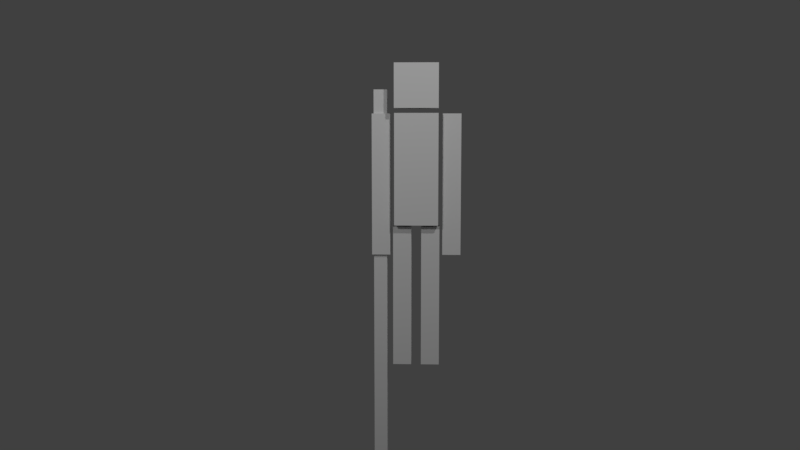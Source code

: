 # Source: TheMonkeyKing_v1.0.blend  (saved by Blender 2.78.0; exported with 4.5.12 LTS)
import bpy
from mathutils import Matrix  # noqa: F401  (used for matrix-valued properties, if any)

bpy.ops.wm.read_factory_settings(use_empty=True)
scene = bpy.context.scene
scene.name = 'Scene'

# ---- collections
col_collection_1 = bpy.data.collections.new('Collection 1'); scene.collection.children.link(col_collection_1)
col_collection_2 = bpy.data.collections.new('Collection 2'); scene.collection.children.link(col_collection_2)
col_collection_2.hide_render = True
col_collection_2.hide_viewport = True
col_collection_20 = bpy.data.collections.new('Collection 20'); scene.collection.children.link(col_collection_20)
col_collection_20.hide_render = True
col_collection_20.hide_viewport = True

# ---- materials (node trees are filled in below, after node groups)
mat_material = bpy.data.materials.new('Material')
mat_material.alpha_threshold = 0.0
mat_material.use_transparent_shadow = False
mat_material.roughness = 0.5

# ---- material node trees

# ---- world
world_world = bpy.data.worlds.new('World'); scene.world = world_world
world_world.color = (0.05088, 0.05088, 0.05088)
world_world.use_sun_shadow = False
world_world.sun_shadow_jitter_overblur = 0.0
world_world.cycles.sampling_method = 'MANUAL'

# ---- cameras
cam_camera_001 = bpy.data.cameras.new('Camera.001')
cam_camera_001.clip_end = 100.0
cam_camera_001.lens = 35.0
cam_camera_001.sensor_width = 32.0
cam_camera_001.sensor_height = 18.0
cam_camera_001.display_size = 2.0
cam_camera_001.dof.focus_distance = 0.0
cam_camera_001.dof.aperture_fstop = 128.0
cam_camera_001.dof.aperture_blades = 6

# ---- lights
light_lamp_001 = bpy.data.lights.new('Lamp.001', 'POINT')
light_lamp_001.transmission_factor = 0.0
light_lamp_001.cutoff_distance = 30.0
light_lamp_001.energy = 100.0
light_lamp_001.shadow_buffer_clip_start = 1.001
light_lamp_001.shadow_soft_size = 0.1
light_lamp_001.shadow_maximum_resolution = 0.006
light_lamp_001.use_absolute_resolution = True
light_lamp = bpy.data.lights.new('Lamp', 'POINT')
light_lamp.transmission_factor = 0.0
light_lamp.cutoff_distance = 30.0
light_lamp.energy = 100.0
light_lamp.shadow_buffer_clip_start = 1.001
light_lamp.shadow_soft_size = 0.1
light_lamp.shadow_maximum_resolution = 0.006
light_lamp.use_absolute_resolution = True

# ---- meshes
me_cube_001 = bpy.data.meshes.new('Cube.001')
me_cube_001.from_pydata([(-0.0323, -0.05975, 0.003624), (-0.0323, -0.05975, 0.9236), (-0.0323, 0.05975, 0.003624), (-0.0323, 0.05975, 0.9236), (-0.1518, -0.05975, 0.003624), (-0.1518, -0.05975, 0.9236), (-0.1518, 0.05975, 0.003624), (-0.1518, 0.05975, 0.9236), (-0.0323, -0.05975, 0.4636), (-0.0323, 0.05975, 0.4636), (-0.1518, 0.05975, 0.4636), (-0.1518, -0.05975, 0.4636), (0.0323, -0.05975, 0.003624), (0.0323, -0.05975, 0.9236), (0.0323, 0.05975, 0.003624), (0.0323, 0.05975, 0.9236), (0.1518, -0.05975, 0.003624), (0.1518, -0.05975, 0.9236), (0.1518, 0.05975, 0.003624), (0.1518, 0.05975, 0.9236), (0.0323, -0.05975, 0.4636), (0.0323, 0.05975, 0.4636), (0.1518, 0.05975, 0.4636), (0.1518, -0.05975, 0.4636), (0.1704, -0.05975, 0.7408), (0.1704, -0.05975, 1.661), (0.1704, 0.05975, 0.7408), (0.1704, 0.05975, 1.661), (0.2899, -0.05975, 0.7408), (0.2899, -0.05975, 1.661), (0.2899, 0.05975, 0.7408), (0.2899, 0.05975, 1.661), (0.1704, -0.05975, 1.201), (0.1704, 0.05975, 1.201), (0.2899, 0.05975, 1.201), (0.2899, -0.05975, 1.201), (-0.1704, -0.05975, 0.7408), (-0.1704, -0.05975, 1.661), (-0.1704, 0.05975, 0.7408), (-0.1704, 0.05975, 1.661), (-0.2899, -0.05975, 0.7408), (-0.2899, -0.05975, 1.661), (-0.2899, 0.05975, 0.7408), (-0.2899, 0.05975, 1.661), (-0.1704, -0.05975, 1.201), (-0.1704, 0.05975, 1.201), (-0.2899, 0.05975, 1.201), (-0.2899, -0.05975, 1.201), (-0.1427, -0.1427, 1.695), (-0.1427, -0.1427, 1.98), (-0.1427, 0.1427, 1.695), (-0.1427, 0.1427, 1.98), (0.1427, -0.1427, 1.695), (0.1427, -0.1427, 1.98), (0.1427, 0.1427, 1.695), (0.1427, 0.1427, 1.98), (-0.1427, -0.108, 0.9388), (-0.1427, -0.108, 1.664), (-0.1427, 0.108, 0.9388), (-0.1427, 0.108, 1.664), (0.1427, -0.108, 0.9388), (0.1427, -0.108, 1.664), (0.1427, 0.108, 0.9388), (0.1427, 0.108, 1.664), (-0.1427, -0.108, 1.301), (-0.1427, 0.108, 1.301), (0.1427, 0.108, 1.301), (0.1427, -0.108, 1.301), (-0.0323, 0.0, 0.003624), (-0.0323, -0.05975, 0.5065), (-0.0323, 0.0, 0.9236), (-0.0323, 0.05975, 0.4138), (-0.09206, 0.05975, 0.003624), (-0.09206, 0.05975, 0.9236), (-0.1518, 0.05975, 0.4138), (-0.1518, 0.0, 0.003624), (-0.1518, 0.0, 0.9236), (-0.1518, -0.05975, 0.4138), (-0.09206, -0.05975, 0.003624), (-0.09206, -0.05975, 0.9236), (-0.0323, -0.05975, 0.4138), (-0.0323, 0.05975, 0.5065), (-0.1518, 0.05975, 0.5065), (-0.1518, -0.05975, 0.5065), (-0.09206, -0.05975, 0.4636), (-0.1518, 0.0, 0.4636), (-0.09206, 0.05975, 0.4636), (-0.0323, 0.0, 0.4636), (0.0323, 0.0, 0.003624), (0.0323, -0.05975, 0.5065), (0.0323, 0.0, 0.9236), (0.0323, 0.05975, 0.4138), (0.09206, 0.05975, 0.003624), (0.09206, 0.05975, 0.9236), (0.1518, 0.05975, 0.4138), (0.1518, 0.0, 0.003624), (0.1518, 0.0, 0.9236), (0.1518, -0.05975, 0.4138), (0.09206, -0.05975, 0.003624), (0.09206, -0.05975, 0.9236), (0.0323, -0.05975, 0.4138), (0.0323, 0.05975, 0.5065), (0.1518, 0.05975, 0.5065), (0.1518, -0.05975, 0.5065), (0.09206, -0.05975, 0.4636), (0.1518, 0.0, 0.4636), (0.09206, 0.05975, 0.4636), (0.0323, 0.0, 0.4636), (0.1704, -9.686e-08, 0.7408), (0.1704, -0.05975, 1.239), (0.1704, -9.686e-08, 1.661), (0.1704, 0.05975, 1.139), (0.2301, 0.05975, 0.7408), (0.2301, 0.05975, 1.661), (0.2899, 0.05975, 1.139), (0.2899, -9.686e-08, 0.7408), (0.2899, -9.686e-08, 1.661), (0.2899, -0.05975, 1.139), (0.2301, -0.05975, 0.7408), (0.2301, -0.05975, 1.661), (0.1704, -0.05975, 1.139), (0.1704, 0.05975, 1.239), (0.2899, 0.05975, 1.239), (0.2899, -0.05975, 1.239), (0.2301, -0.05975, 1.201), (0.2899, -9.686e-08, 1.201), (0.2301, 0.05975, 1.201), (0.1704, -9.686e-08, 1.201), (-0.1704, -9.686e-08, 0.7408), (-0.1704, -0.05975, 1.239), (-0.1704, -9.686e-08, 1.661), (-0.1704, 0.05975, 1.139), (-0.2301, 0.05975, 0.7408), (-0.2301, 0.05975, 1.661), (-0.2899, 0.05975, 1.139), (-0.2899, -9.686e-08, 0.7408), (-0.2899, -9.686e-08, 1.661), (-0.2899, -0.05975, 1.139), (-0.2301, -0.05975, 0.7408), (-0.2301, -0.05975, 1.661), (-0.1704, -0.05975, 1.139), (-0.1704, 0.05975, 1.239), (-0.2899, 0.05975, 1.239), (-0.2899, -0.05975, 1.239), (-0.2301, -0.05975, 1.201), (-0.2899, -9.686e-08, 1.201), (-0.2301, 0.05975, 1.201), (-0.1704, -9.686e-08, 1.201), (-0.1427, 0.0, 1.695), (-0.1427, -0.1427, 1.838), (-0.1427, 0.0, 1.98), (-0.1427, 0.1427, 1.838), (0.0, 0.1427, 1.695), (0.0, 0.1427, 1.98), (0.1427, 0.1427, 1.838), (0.1427, 0.0, 1.695), (0.1427, 0.0, 1.98), (0.1427, -0.1427, 1.838), (0.0, -0.1427, 1.695), (0.0, -0.1427, 1.98), (-0.1427, 0.0, 0.9388), (-0.1427, 0.0, 1.664), (0.0, 0.108, 0.9388), (0.0, 0.108, 1.664), (0.1427, 0.0, 0.9388), (0.1427, 0.0, 1.664), (0.0, -0.108, 0.9388), (0.0, -0.108, 1.664), (0.0, -0.108, 1.301), (0.1427, 0.0, 1.301), (0.0, 0.108, 1.301), (-0.1427, 0.0, 1.301), (0.0, 0.0, 1.664), (0.0, 0.0, 0.9388), (0.0, 0.0, 1.98), (0.0, 0.0, 1.695), (0.0, -0.1427, 1.838), (0.1427, 0.0, 1.838), (0.0, 0.1427, 1.838), (-0.1427, 0.0, 1.838), (-0.1704, -9.686e-08, 1.139), (-0.2301, 0.05975, 1.139), (-0.2899, -9.686e-08, 1.139), (-0.2301, -0.05975, 1.139), (-0.2301, -9.686e-08, 1.661), (-0.2301, -9.686e-08, 0.7408), (-0.2301, -0.05975, 1.239), (-0.2899, -9.686e-08, 1.239), (-0.2301, 0.05975, 1.239), (-0.1704, -9.686e-08, 1.239), (0.1704, -9.686e-08, 1.139), (0.2301, 0.05975, 1.139), (0.2899, -9.686e-08, 1.139), (0.2301, -0.05975, 1.139), (0.2301, -9.686e-08, 1.661), (0.2301, -9.686e-08, 0.7408), (0.2301, -0.05975, 1.239), (0.2899, -9.686e-08, 1.239), (0.2301, 0.05975, 1.239), (0.1704, -9.686e-08, 1.239), (0.0323, 0.0, 0.4138), (0.09206, 0.05975, 0.4138), (0.1518, 0.0, 0.4138), (0.09206, -0.05975, 0.4138), (0.09206, 0.0, 0.9236), (0.09206, 0.0, 0.003624), (0.09206, -0.05975, 0.5065), (0.1518, 0.0, 0.5065), (0.09206, 0.05975, 0.5065), (0.0323, 0.0, 0.5065), (-0.0323, 0.0, 0.4138), (-0.09206, 0.05975, 0.4138), (-0.1518, 0.0, 0.4138), (-0.09206, -0.05975, 0.4138), (-0.09206, 0.0, 0.9236), (-0.09206, 0.0, 0.003624), (-0.09206, -0.05975, 0.5065), (-0.1518, 0.0, 0.5065), (-0.09206, 0.05975, 0.5065), (-0.0323, 0.0, 0.5065)], [], [(219, 81, 3, 70), (218, 82, 7, 73), (217, 83, 5, 76), (216, 69, 1, 79), (215, 78, 4, 75), (214, 79, 1, 70), (213, 80, 8, 84), (212, 77, 11, 85), (211, 74, 10, 86), (210, 71, 9, 87), (209, 90, 15, 101), (208, 93, 19, 102), (207, 96, 17, 103), (206, 99, 13, 89), (205, 95, 16, 98), (204, 90, 13, 99), (203, 104, 20, 100), (202, 105, 23, 97), (201, 106, 22, 94), (200, 107, 21, 91), (199, 110, 27, 121), (198, 113, 31, 122), (197, 116, 29, 123), (196, 119, 25, 109), (195, 115, 28, 118), (194, 110, 25, 119), (193, 124, 32, 120), (192, 125, 35, 117), (191, 126, 34, 114), (190, 127, 33, 111), (189, 141, 39, 130), (188, 142, 43, 133), (187, 143, 41, 136), (186, 129, 37, 139), (185, 138, 40, 135), (184, 139, 37, 130), (183, 140, 44, 144), (182, 137, 47, 145), (181, 134, 46, 146), (180, 131, 45, 147), (179, 150, 51, 151), (178, 153, 55, 154), (177, 156, 53, 157), (176, 159, 49, 149), (175, 155, 52, 158), (174, 150, 49, 159), (57, 161, 171, 64), (65, 59, 163, 170), (66, 63, 165, 169), (67, 61, 167, 168), (173, 164, 60, 166), (172, 161, 57, 167), (60, 67, 168, 166), (62, 66, 169, 164), (58, 65, 170, 162), (64, 171, 160, 56), (162, 170, 66, 62), (164, 169, 67, 60), (166, 168, 64, 56), (165, 172, 167, 61), (63, 163, 172, 165), (163, 59, 161, 172), (160, 173, 166, 56), (58, 162, 173, 160), (162, 62, 164, 173), (169, 165, 61, 67), (170, 163, 63, 66), (171, 161, 59, 65), (160, 171, 65, 58), (156, 174, 159, 53), (55, 153, 174, 156), (153, 51, 150, 174), (148, 175, 158, 48), (50, 152, 175, 148), (152, 54, 155, 175), (158, 176, 149, 48), (52, 157, 176, 158), (157, 53, 159, 176), (155, 177, 157, 52), (54, 154, 177, 155), (154, 55, 156, 177), (152, 178, 154, 54), (50, 151, 178, 152), (151, 51, 153, 178), (148, 179, 151, 50), (48, 149, 179, 148), (149, 49, 150, 179), (140, 180, 147, 44), (36, 128, 180, 140), (128, 38, 131, 180), (131, 181, 146, 45), (38, 132, 181, 131), (132, 42, 134, 181), (134, 182, 145, 46), (42, 135, 182, 134), (135, 40, 137, 182), (137, 183, 144, 47), (40, 138, 183, 137), (138, 36, 140, 183), (133, 184, 130, 39), (43, 136, 184, 133), (136, 41, 139, 184), (132, 185, 135, 42), (38, 128, 185, 132), (128, 36, 138, 185), (143, 186, 139, 41), (47, 144, 186, 143), (144, 44, 129, 186), (142, 187, 136, 43), (46, 145, 187, 142), (145, 47, 143, 187), (141, 188, 133, 39), (45, 146, 188, 141), (146, 46, 142, 188), (129, 189, 130, 37), (44, 147, 189, 129), (147, 45, 141, 189), (108, 190, 111, 26), (24, 120, 190, 108), (120, 32, 127, 190), (112, 191, 114, 30), (26, 111, 191, 112), (111, 33, 126, 191), (115, 192, 117, 28), (30, 114, 192, 115), (114, 34, 125, 192), (118, 193, 120, 24), (28, 117, 193, 118), (117, 35, 124, 193), (116, 194, 119, 29), (31, 113, 194, 116), (113, 27, 110, 194), (108, 195, 118, 24), (26, 112, 195, 108), (112, 30, 115, 195), (124, 196, 109, 32), (35, 123, 196, 124), (123, 29, 119, 196), (125, 197, 123, 35), (34, 122, 197, 125), (122, 31, 116, 197), (126, 198, 122, 34), (33, 121, 198, 126), (121, 27, 113, 198), (127, 199, 121, 33), (32, 109, 199, 127), (109, 25, 110, 199), (88, 200, 91, 14), (12, 100, 200, 88), (100, 20, 107, 200), (92, 201, 94, 18), (14, 91, 201, 92), (91, 21, 106, 201), (95, 202, 97, 16), (18, 94, 202, 95), (94, 22, 105, 202), (98, 203, 100, 12), (16, 97, 203, 98), (97, 23, 104, 203), (96, 204, 99, 17), (19, 93, 204, 96), (93, 15, 90, 204), (88, 205, 98, 12), (14, 92, 205, 88), (92, 18, 95, 205), (104, 206, 89, 20), (23, 103, 206, 104), (103, 17, 99, 206), (105, 207, 103, 23), (22, 102, 207, 105), (102, 19, 96, 207), (106, 208, 102, 22), (21, 101, 208, 106), (101, 15, 93, 208), (107, 209, 101, 21), (20, 89, 209, 107), (89, 13, 90, 209), (80, 210, 87, 8), (0, 68, 210, 80), (68, 2, 71, 210), (71, 211, 86, 9), (2, 72, 211, 71), (72, 6, 74, 211), (74, 212, 85, 10), (6, 75, 212, 74), (75, 4, 77, 212), (77, 213, 84, 11), (4, 78, 213, 77), (78, 0, 80, 213), (73, 214, 70, 3), (7, 76, 214, 73), (76, 5, 79, 214), (72, 215, 75, 6), (2, 68, 215, 72), (68, 0, 78, 215), (83, 216, 79, 5), (11, 84, 216, 83), (84, 8, 69, 216), (82, 217, 76, 7), (10, 85, 217, 82), (85, 11, 83, 217), (81, 218, 73, 3), (9, 86, 218, 81), (86, 10, 82, 218), (69, 219, 70, 1), (8, 87, 219, 69), (87, 9, 81, 219), (168, 167, 57, 64)])
_uv = me_cube_001.uv_layers.new(name='UVMap')
_uv.uv.foreach_set('vector', [0.7058, 0.2215, 0.9754, 0.2215, 0.9754, 0.491, 0.7058, 0.491, 0.7058, 0.2215, 0.9754, 0.2215, 0.9754, 0.491, 0.7058, 0.491, 0.7058, 0.2215, 0.9754, 0.2215, 0.9754, 0.491, 0.7058, 0.491, 0.7058, 0.2215, 0.9754, 0.2215, 0.9754, 0.491, 0.7058, 0.491, 0.7058, 0.2215, 0.9754, 0.2215, 0.9754, 0.491, 0.7058, 0.491, 0.7058, 0.2215, 0.9754, 0.2215, 0.9754, 0.491, 0.7058, 0.491, 0.7058, 0.2215, 0.9754, 0.2215, 0.9754, 0.491, 0.7058, 0.491, 0.7058, 0.2215, 0.9754, 0.2215, 0.9754, 0.491, 0.7058, 0.491, 0.7058, 0.2215, 0.9754, 0.2215, 0.9754, 0.491, 0.7058, 0.491, 0.7058, 0.2215, 0.9754, 0.2215, 0.9754, 0.491, 0.7058, 0.491, 0.7058, 0.2215, 0.9754, 0.2215, 0.9754, 0.491, 0.7058, 0.491, 0.7058, 0.2215, 0.9754, 0.2215, 0.9754, 0.491, 0.7058, 0.491, 0.7058, 0.2215, 0.9754, 0.2215, 0.9754, 0.491, 0.7058, 0.491, 0.7058, 0.2215, 0.9754, 0.2215, 0.9754, 0.491, 0.7058, 0.491, 0.7058, 0.2215, 0.9754, 0.2215, 0.9754, 0.491, 0.7058, 0.491, 0.7058, 0.2215, 0.9754, 0.2215, 0.9754, 0.491, 0.7058, 0.491, 0.7058, 0.2215, 0.9754, 0.2215, 0.9754, 0.491, 0.7058, 0.491, 0.7058, 0.2215, 0.9754, 0.2215, 0.9754, 0.491, 0.7058, 0.491, 0.7058, 0.2215, 0.9754, 0.2215, 0.9754, 0.491, 0.7058, 0.491, 0.7058, 0.2215, 0.9754, 0.2215, 0.9754, 0.491, 0.7058, 0.491, 0.7058, 0.2215, 0.9754, 0.2215, 0.9754, 0.491, 0.7058, 0.491, 0.7058, 0.2215, 0.9754, 0.2215, 0.9754, 0.491, 0.7058, 0.491, 0.7058, 0.2215, 0.9754, 0.2215, 0.9754, 0.491, 0.7058, 0.491, 0.7058, 0.2215, 0.9754, 0.2215, 0.9754, 0.491, 0.7058, 0.491, 0.7058, 0.2215, 0.9754, 0.2215, 0.9754, 0.491, 0.7058, 0.491, 0.7058, 0.2215, 0.9754, 0.2215, 0.9754, 0.491, 0.7058, 0.491, 0.7058, 0.2215, 0.9754, 0.2215, 0.9754, 0.491, 0.7058, 0.491, 0.7058, 0.2215, 0.9754, 0.2215, 0.9754, 0.491, 0.7058, 0.491, 0.7058, 0.2215, 0.9754, 0.2215, 0.9754, 0.491, 0.7058, 0.491, 0.7058, 0.2215, 0.9754, 0.2215, 0.9754, 0.491, 0.7058, 0.491, 0.7058, 0.2215, 0.9754, 0.2215, 0.9754, 0.491, 0.7058, 0.491, 0.7058, 0.2215, 0.9754, 0.2215, 0.9754, 0.491, 0.7058, 0.491, 0.7058, 0.2215, 0.9754, 0.2215, 0.9754, 0.491, 0.7058, 0.491, 0.7058, 0.2215, 0.9754, 0.2215, 0.9754, 0.491, 0.7058, 0.491, 0.7058, 0.2215, 0.9754, 0.2215, 0.9754, 0.491, 0.7058, 0.491, 0.7058, 0.2215, 0.9754, 0.2215, 0.9754, 0.491, 0.7058, 0.491, 0.7058, 0.2215, 0.9754, 0.2215, 0.9754, 0.491, 0.7058, 0.491, 0.7058, 0.2215, 0.9754, 0.2215, 0.9754, 0.491, 0.7058, 0.491, 0.7058, 0.2215, 0.9754, 0.2215, 0.9754, 0.491, 0.7058, 0.491, 0.7058, 0.2215, 0.9754, 0.2215, 0.9754, 0.491, 0.7058, 0.491, 0.1501, 0.4498, 0.1, 0.5497, 8.367e-05, 0.4997, 0.05014, 0.3997, 0.5502, 0.1501, 0.6003, 0.05014, 0.7002, 0.1002, 0.6502, 0.2002, 0.5499, 0.65, 0.4998, 0.75, 0.3999, 0.6999, 0.4499, 0.5999, 0.35, 0.5499, 0.2999, 0.6498, 0.2, 0.5998, 0.25, 0.4998, 0.4501, 0.35, 0.5501, 0.4001, 0.5, 0.5, 0.4001, 0.4499, 0.4498, 0.8499, 0.3997, 0.9499, 0.2998, 0.8998, 0.3498, 0.7998, 0.7058, 0.2215, 0.9754, 0.2215, 0.9754, 0.491, 0.7058, 0.491, 0.7058, 0.2215, 0.9754, 0.2215, 0.9754, 0.491, 0.7058, 0.491, 0.7058, 0.2215, 0.9754, 0.2215, 0.9754, 0.491, 0.7058, 0.491, 0.7058, 0.2215, 0.9754, 0.2215, 0.9754, 0.491, 0.7058, 0.491, 0.7058, 0.2215, 0.9754, 0.2215, 0.9754, 0.491, 0.7058, 0.491, 0.7058, 0.2215, 0.9754, 0.2215, 0.9754, 0.491, 0.7058, 0.491, 0.7058, 0.2215, 0.9754, 0.2215, 0.9754, 0.491, 0.7058, 0.491, 0.7058, 0.2215, 0.9754, 0.2215, 0.9754, 0.491, 0.7058, 0.491, 0.7058, 0.2215, 0.9754, 0.2215, 0.9754, 0.491, 0.7058, 0.491, 0.7058, 0.2215, 0.9754, 0.2215, 0.9754, 0.491, 0.7058, 0.491, 0.7058, 0.2215, 0.9754, 0.2215, 0.9754, 0.491, 0.7058, 0.491, 0.7058, 0.2215, 0.9754, 0.2215, 0.9754, 0.491, 0.7058, 0.491, 0.7058, 0.2215, 0.9754, 0.2215, 0.9754, 0.491, 0.7058, 0.491, 0.7058, 0.2215, 0.9754, 0.2215, 0.9754, 0.491, 0.7058, 0.491, 0.7058, 0.2215, 0.9754, 0.2215, 0.9754, 0.491, 0.7058, 0.491, 0.7058, 0.2215, 0.9754, 0.2215, 0.9754, 0.491, 0.7058, 0.491, 0.7058, 0.2215, 0.9754, 0.2215, 0.9754, 0.491, 0.7058, 0.491, 0.7058, 0.2215, 0.9754, 0.2215, 0.9754, 0.491, 0.7058, 0.491, 0.7058, 0.2215, 0.9754, 0.2215, 0.9754, 0.491, 0.7058, 0.491, 0.7058, 0.2215, 0.9754, 0.2215, 0.9754, 0.491, 0.7058, 0.491, 0.7058, 0.2215, 0.9754, 0.2215, 0.9754, 0.491, 0.7058, 0.491, 0.7058, 0.2215, 0.9754, 0.2215, 0.9754, 0.491, 0.7058, 0.491, 0.7058, 0.2215, 0.9754, 0.2215, 0.9754, 0.491, 0.7058, 0.491, 0.4998, 0.75, 0.4498, 0.8499, 0.3498, 0.7998, 0.3999, 0.6999, 0.5998, 0.8, 0.5497, 0.9, 0.4498, 0.8499, 0.4998, 0.75, 0.5497, 0.9, 0.4997, 0.9999, 0.3997, 0.9499, 0.4498, 0.8499, 0.3502, 0.2999, 0.4501, 0.35, 0.4001, 0.4499, 0.3001, 0.3999, 0.4002, 0.2, 0.5002, 0.25, 0.4501, 0.35, 0.3502, 0.2999, 0.5002, 0.25, 0.6001, 0.3001, 0.5501, 0.4001, 0.4501, 0.35, 0.4001, 0.4499, 0.35, 0.5499, 0.25, 0.4998, 0.3001, 0.3999, 0.5, 0.5, 0.4499, 0.5999, 0.35, 0.5499, 0.4001, 0.4499, 0.4499, 0.5999, 0.3999, 0.6999, 0.2999, 0.6498, 0.35, 0.5499, 0.5999, 0.5501, 0.5499, 0.65, 0.4499, 0.5999, 0.5, 0.5, 0.6999, 0.6001, 0.6498, 0.7001, 0.5499, 0.65, 0.5999, 0.5501, 0.6498, 0.7001, 0.5998, 0.8, 0.4998, 0.75, 0.5499, 0.65, 0.5002, 0.25, 0.5502, 0.1501, 0.6502, 0.2002, 0.6001, 0.3001, 0.4002, 0.2, 0.4503, 0.1, 0.5502, 0.1501, 0.5002, 0.25, 0.4503, 0.1, 0.5003, 8.367e-05, 0.6003, 0.05014, 0.5502, 0.1501, 0.2002, 0.3498, 0.1501, 0.4498, 0.05014, 0.3997, 0.1002, 0.2998, 0.3001, 0.3999, 0.25, 0.4998, 0.1501, 0.4498, 0.2002, 0.3498, 0.25, 0.4998, 0.2, 0.5998, 0.1, 0.5497, 0.1501, 0.4498, 0.7058, 0.2215, 0.9754, 0.2215, 0.9754, 0.491, 0.7058, 0.491, 0.7058, 0.2215, 0.9754, 0.2215, 0.9754, 0.491, 0.7058, 0.491, 0.7058, 0.2215, 0.9754, 0.2215, 0.9754, 0.491, 0.7058, 0.491, 0.7058, 0.2215, 0.9754, 0.2215, 0.9754, 0.491, 0.7058, 0.491, 0.7058, 0.2215, 0.9754, 0.2215, 0.9754, 0.491, 0.7058, 0.491, 0.7058, 0.2215, 0.9754, 0.2215, 0.9754, 0.491, 0.7058, 0.491, 0.7058, 0.2215, 0.9754, 0.2215, 0.9754, 0.491, 0.7058, 0.491, 0.7058, 0.2215, 0.9754, 0.2215, 0.9754, 0.491, 0.7058, 0.491, 0.7058, 0.2215, 0.9754, 0.2215, 0.9754, 0.491, 0.7058, 0.491, 0.7058, 0.2215, 0.9754, 0.2215, 0.9754, 0.491, 0.7058, 0.491, 0.7058, 0.2215, 0.9754, 0.2215, 0.9754, 0.491, 0.7058, 0.491, 0.7058, 0.2215, 0.9754, 0.2215, 0.9754, 0.491, 0.7058, 0.491, 0.7058, 0.2215, 0.9754, 0.2215, 0.9754, 0.491, 0.7058, 0.491, 0.7058, 0.2215, 0.9754, 0.2215, 0.9754, 0.491, 0.7058, 0.491, 0.7058, 0.2215, 0.9754, 0.2215, 0.9754, 0.491, 0.7058, 0.491, 0.7058, 0.2215, 0.9754, 0.2215, 0.9754, 0.491, 0.7058, 0.491, 0.7058, 0.2215, 0.9754, 0.2215, 0.9754, 0.491, 0.7058, 0.491, 0.7058, 0.2215, 0.9754, 0.2215, 0.9754, 0.491, 0.7058, 0.491, 0.7058, 0.2215, 0.9754, 0.2215, 0.9754, 0.491, 0.7058, 0.491, 0.7058, 0.2215, 0.9754, 0.2215, 0.9754, 0.491, 0.7058, 0.491, 0.7058, 0.2215, 0.9754, 0.2215, 0.9754, 0.491, 0.7058, 0.491, 0.7058, 0.2215, 0.9754, 0.2215, 0.9754, 0.491, 0.7058, 0.491, 0.7058, 0.2215, 0.9754, 0.2215, 0.9754, 0.491, 0.7058, 0.491, 0.7058, 0.2215, 0.9754, 0.2215, 0.9754, 0.491, 0.7058, 0.491, 0.7058, 0.2215, 0.9754, 0.2215, 0.9754, 0.491, 0.7058, 0.491, 0.7058, 0.2215, 0.9754, 0.2215, 0.9754, 0.491, 0.7058, 0.491, 0.7058, 0.2215, 0.9754, 0.2215, 0.9754, 0.491, 0.7058, 0.491, 0.7058, 0.2215, 0.9754, 0.2215, 0.9754, 0.491, 0.7058, 0.491, 0.7058, 0.2215, 0.9754, 0.2215, 0.9754, 0.491, 0.7058, 0.491, 0.7058, 0.2215, 0.9754, 0.2215, 0.9754, 0.491, 0.7058, 0.491, 0.7058, 0.2215, 0.9754, 0.2215, 0.9754, 0.491, 0.7058, 0.491, 0.7058, 0.2215, 0.9754, 0.2215, 0.9754, 0.491, 0.7058, 0.491, 0.7058, 0.2215, 0.9754, 0.2215, 0.9754, 0.491, 0.7058, 0.491, 0.7058, 0.2215, 0.9754, 0.2215, 0.9754, 0.491, 0.7058, 0.491, 0.7058, 0.2215, 0.9754, 0.2215, 0.9754, 0.491, 0.7058, 0.491, 0.7058, 0.2215, 0.9754, 0.2215, 0.9754, 0.491, 0.7058, 0.491, 0.7058, 0.2215, 0.9754, 0.2215, 0.9754, 0.491, 0.7058, 0.491, 0.7058, 0.2215, 0.9754, 0.2215, 0.9754, 0.491, 0.7058, 0.491, 0.7058, 0.2215, 0.9754, 0.2215, 0.9754, 0.491, 0.7058, 0.491, 0.7058, 0.2215, 0.9754, 0.2215, 0.9754, 0.491, 0.7058, 0.491, 0.7058, 0.2215, 0.9754, 0.2215, 0.9754, 0.491, 0.7058, 0.491, 0.7058, 0.2215, 0.9754, 0.2215, 0.9754, 0.491, 0.7058, 0.491, 0.7058, 0.2215, 0.9754, 0.2215, 0.9754, 0.491, 0.7058, 0.491, 0.7058, 0.2215, 0.9754, 0.2215, 0.9754, 0.491, 0.7058, 0.491, 0.7058, 0.2215, 0.9754, 0.2215, 0.9754, 0.491, 0.7058, 0.491, 0.7058, 0.2215, 0.9754, 0.2215, 0.9754, 0.491, 0.7058, 0.491, 0.7058, 0.2215, 0.9754, 0.2215, 0.9754, 0.491, 0.7058, 0.491, 0.7058, 0.2215, 0.9754, 0.2215, 0.9754, 0.491, 0.7058, 0.491, 0.7058, 0.2215, 0.9754, 0.2215, 0.9754, 0.491, 0.7058, 0.491, 0.7058, 0.2215, 0.9754, 0.2215, 0.9754, 0.491, 0.7058, 0.491, 0.7058, 0.2215, 0.9754, 0.2215, 0.9754, 0.491, 0.7058, 0.491, 0.7058, 0.2215, 0.9754, 0.2215, 0.9754, 0.491, 0.7058, 0.491, 0.7058, 0.2215, 0.9754, 0.2215, 0.9754, 0.491, 0.7058, 0.491, 0.7058, 0.2215, 0.9754, 0.2215, 0.9754, 0.491, 0.7058, 0.491, 0.7058, 0.2215, 0.9754, 0.2215, 0.9754, 0.491, 0.7058, 0.491, 0.7058, 0.2215, 0.9754, 0.2215, 0.9754, 0.491, 0.7058, 0.491, 0.7058, 0.2215, 0.9754, 0.2215, 0.9754, 0.491, 0.7058, 0.491, 0.7058, 0.2215, 0.9754, 0.2215, 0.9754, 0.491, 0.7058, 0.491, 0.7058, 0.2215, 0.9754, 0.2215, 0.9754, 0.491, 0.7058, 0.491, 0.7058, 0.2215, 0.9754, 0.2215, 0.9754, 0.491, 0.7058, 0.491, 0.7058, 0.2215, 0.9754, 0.2215, 0.9754, 0.491, 0.7058, 0.491, 0.7058, 0.2215, 0.9754, 0.2215, 0.9754, 0.491, 0.7058, 0.491, 0.7058, 0.2215, 0.9754, 0.2215, 0.9754, 0.491, 0.7058, 0.491, 0.7058, 0.2215, 0.9754, 0.2215, 0.9754, 0.491, 0.7058, 0.491, 0.7058, 0.2215, 0.9754, 0.2215, 0.9754, 0.491, 0.7058, 0.491, 0.7058, 0.2215, 0.9754, 0.2215, 0.9754, 0.491, 0.7058, 0.491, 0.7058, 0.2215, 0.9754, 0.2215, 0.9754, 0.491, 0.7058, 0.491, 0.7058, 0.2215, 0.9754, 0.2215, 0.9754, 0.491, 0.7058, 0.491, 0.7058, 0.2215, 0.9754, 0.2215, 0.9754, 0.491, 0.7058, 0.491, 0.7058, 0.2215, 0.9754, 0.2215, 0.9754, 0.491, 0.7058, 0.491, 0.7058, 0.2215, 0.9754, 0.2215, 0.9754, 0.491, 0.7058, 0.491, 0.7058, 0.2215, 0.9754, 0.2215, 0.9754, 0.491, 0.7058, 0.491, 0.7058, 0.2215, 0.9754, 0.2215, 0.9754, 0.491, 0.7058, 0.491, 0.7058, 0.2215, 0.9754, 0.2215, 0.9754, 0.491, 0.7058, 0.491, 0.7058, 0.2215, 0.9754, 0.2215, 0.9754, 0.491, 0.7058, 0.491, 0.7058, 0.2215, 0.9754, 0.2215, 0.9754, 0.491, 0.7058, 0.491, 0.7058, 0.2215, 0.9754, 0.2215, 0.9754, 0.491, 0.7058, 0.491, 0.7058, 0.2215, 0.9754, 0.2215, 0.9754, 0.491, 0.7058, 0.491, 0.7058, 0.2215, 0.9754, 0.2215, 0.9754, 0.491, 0.7058, 0.491, 0.7058, 0.2215, 0.9754, 0.2215, 0.9754, 0.491, 0.7058, 0.491, 0.7058, 0.2215, 0.9754, 0.2215, 0.9754, 0.491, 0.7058, 0.491, 0.7058, 0.2215, 0.9754, 0.2215, 0.9754, 0.491, 0.7058, 0.491, 0.7058, 0.2215, 0.9754, 0.2215, 0.9754, 0.491, 0.7058, 0.491, 0.7058, 0.2215, 0.9754, 0.2215, 0.9754, 0.491, 0.7058, 0.491, 0.7058, 0.2215, 0.9754, 0.2215, 0.9754, 0.491, 0.7058, 0.491, 0.7058, 0.2215, 0.9754, 0.2215, 0.9754, 0.491, 0.7058, 0.491, 0.7058, 0.2215, 0.9754, 0.2215, 0.9754, 0.491, 0.7058, 0.491, 0.7058, 0.2215, 0.9754, 0.2215, 0.9754, 0.491, 0.7058, 0.491, 0.7058, 0.2215, 0.9754, 0.2215, 0.9754, 0.491, 0.7058, 0.491, 0.7058, 0.2215, 0.9754, 0.2215, 0.9754, 0.491, 0.7058, 0.491, 0.7058, 0.2215, 0.9754, 0.2215, 0.9754, 0.491, 0.7058, 0.491, 0.7058, 0.2215, 0.9754, 0.2215, 0.9754, 0.491, 0.7058, 0.491, 0.7058, 0.2215, 0.9754, 0.2215, 0.9754, 0.491, 0.7058, 0.491, 0.7058, 0.2215, 0.9754, 0.2215, 0.9754, 0.491, 0.7058, 0.491, 0.7058, 0.2215, 0.9754, 0.2215, 0.9754, 0.491, 0.7058, 0.491, 0.7058, 0.2215, 0.9754, 0.2215, 0.9754, 0.491, 0.7058, 0.491, 0.7058, 0.2215, 0.9754, 0.2215, 0.9754, 0.491, 0.7058, 0.491, 0.7058, 0.2215, 0.9754, 0.2215, 0.9754, 0.491, 0.7058, 0.491, 0.7058, 0.2215, 0.9754, 0.2215, 0.9754, 0.491, 0.7058, 0.491, 0.7058, 0.2215, 0.9754, 0.2215, 0.9754, 0.491, 0.7058, 0.491, 0.7058, 0.2215, 0.9754, 0.2215, 0.9754, 0.491, 0.7058, 0.491, 0.7058, 0.2215, 0.9754, 0.2215, 0.9754, 0.491, 0.7058, 0.491, 0.7058, 0.2215, 0.9754, 0.2215, 0.9754, 0.491, 0.7058, 0.491, 0.7058, 0.2215, 0.9754, 0.2215, 0.9754, 0.491, 0.7058, 0.491, 0.7058, 0.2215, 0.9754, 0.2215, 0.9754, 0.491, 0.7058, 0.491, 0.7058, 0.2215, 0.9754, 0.2215, 0.9754, 0.491, 0.7058, 0.491, 0.7058, 0.2215, 0.9754, 0.2215, 0.9754, 0.491, 0.7058, 0.491, 0.7058, 0.2215, 0.9754, 0.2215, 0.9754, 0.491, 0.7058, 0.491, 0.7058, 0.2215, 0.9754, 0.2215, 0.9754, 0.491, 0.7058, 0.491, 0.7058, 0.2215, 0.9754, 0.2215, 0.9754, 0.491, 0.7058, 0.491, 0.7058, 0.2215, 0.9754, 0.2215, 0.9754, 0.491, 0.7058, 0.491, 0.7058, 0.2215, 0.9754, 0.2215, 0.9754, 0.491, 0.7058, 0.491, 0.7058, 0.2215, 0.9754, 0.2215, 0.9754, 0.491, 0.7058, 0.491, 0.7058, 0.2215, 0.9754, 0.2215, 0.9754, 0.491, 0.7058, 0.491, 0.7058, 0.2215, 0.9754, 0.2215, 0.9754, 0.491, 0.7058, 0.491, 0.7058, 0.2215, 0.9754, 0.2215, 0.9754, 0.491, 0.7058, 0.491, 0.7058, 0.2215, 0.9754, 0.2215, 0.9754, 0.491, 0.7058, 0.491, 0.7058, 0.2215, 0.9754, 0.2215, 0.9754, 0.491, 0.7058, 0.491, 0.7058, 0.2215, 0.9754, 0.2215, 0.9754, 0.491, 0.7058, 0.491, 0.7058, 0.2215, 0.9754, 0.2215, 0.9754, 0.491, 0.7058, 0.491, 0.7058, 0.2215, 0.9754, 0.2215, 0.9754, 0.491, 0.7058, 0.491])
me_cube_001.materials.append(mat_material)
me_cube_001.use_remesh_preserve_volume = False
me_cube_001.use_remesh_preserve_attributes = False
me_cube_001.use_mirror_vertex_groups = False
me_cube_001.update()
me_cube = bpy.data.meshes.new('Cube')
me_cube.from_pydata([(-0.04312, -0.04312, -0.5284), (-0.04312, -0.04312, 2.092), (-0.04312, 0.04312, -0.5284), (-0.04312, 0.04312, 2.092), (0.04312, -0.04312, -0.5284), (0.04312, -0.04312, 2.092), (0.04312, 0.04312, -0.5284), (0.04312, 0.04312, 2.092)], [], [(0, 1, 3, 2), (2, 3, 7, 6), (6, 7, 5, 4), (4, 5, 1, 0), (2, 6, 4, 0), (7, 3, 1, 5)])
me_cube.use_remesh_preserve_volume = False
me_cube.use_remesh_preserve_attributes = False
me_cube.use_mirror_vertex_groups = False
me_cube.update()
me_sphere = bpy.data.meshes.new('Sphere')
me_sphere.from_pydata([(-1.128e-08, 0.02879, 0.0695), (-1.931e-08, 1.251e-07, 0.07522), (0.02035, 0.02035, 0.0695), (0.03761, 0.03761, 0.05319), (0.04914, 0.04914, 0.02879), (0.05319, 0.05319, -5.124e-09), (0.04914, 0.04914, -0.02879), (0.03761, 0.03761, -0.05319), (0.02035, 0.02035, -0.0695), (0.02879, 1.329e-07, 0.0695), (0.05319, 1.341e-07, 0.05319), (0.0695, 1.341e-07, 0.02879), (0.07522, 1.318e-07, -5.124e-09), (0.0695, 1.341e-07, -0.02879), (0.05319, 1.341e-07, -0.05319), (0.02879, 1.329e-07, -0.0695), (0.02035, -0.02035, 0.0695), (0.03761, -0.03761, 0.05319), (0.04914, -0.04914, 0.02879), (0.05319, -0.05319, -5.124e-09), (0.04914, -0.04914, -0.02879), (0.03761, -0.03761, -0.05319), (0.02035, -0.02035, -0.0695), (-1.034e-08, -0.02879, 0.0695), (-1.034e-08, -0.05319, 0.05319), (-8.099e-09, -0.0695, 0.02879), (-1.034e-08, -0.07522, -5.124e-09), (-8.099e-09, -0.0695, -0.02879), (-1.034e-08, -0.05319, -0.05319), (-1.034e-08, -0.02879, -0.0695), (-0.02035, -0.02035, 0.0695), (-0.03761, -0.03761, 0.05319), (-0.04914, -0.04914, 0.02879), (-0.05319, -0.05319, -5.124e-09), (-0.04914, -0.04914, -0.02879), (-0.03761, -0.03761, -0.05319), (-0.02035, -0.02035, -0.0695), (-1.128e-08, 1.331e-07, -0.07522), (-0.02879, 1.341e-07, 0.0695), (-0.05319, 1.341e-07, 0.05319), (-0.0695, 1.296e-07, 0.02879), (-0.07522, 1.341e-07, -5.124e-09), (-0.0695, 1.296e-07, -0.02879), (-0.05319, 1.341e-07, -0.05319), (-0.02879, 1.341e-07, -0.0695), (-0.02035, 0.02035, 0.0695), (-0.03761, 0.03761, 0.05319), (-0.04914, 0.04914, 0.02879), (-0.05319, 0.05319, -5.124e-09), (-0.04914, 0.04914, -0.02879), (-0.03761, 0.03761, -0.05319), (-0.02035, 0.02035, -0.0695), (-1.258e-08, 0.05319, 0.05319), (-1.482e-08, 0.0695, 0.02879), (-1.034e-08, 0.07522, -5.124e-09), (-1.482e-08, 0.0695, -0.02879), (-1.258e-08, 0.05319, -0.05319), (-1.146e-08, 0.02879, -0.0695)], [], [(57, 56, 7, 8), (55, 54, 5, 6), (53, 52, 3, 4), (0, 1, 2), (37, 57, 8), (56, 55, 6, 7), (54, 53, 4, 5), (52, 0, 2, 3), (37, 8, 15), (7, 6, 13, 14), (5, 4, 11, 12), (3, 2, 9, 10), (8, 7, 14, 15), (6, 5, 12, 13), (4, 3, 10, 11), (2, 1, 9), (12, 11, 18, 19), (10, 9, 16, 17), (15, 14, 21, 22), (13, 12, 19, 20), (11, 10, 17, 18), (9, 1, 16), (37, 15, 22), (14, 13, 20, 21), (22, 21, 28, 29), (20, 19, 26, 27), (18, 17, 24, 25), (16, 1, 23), (37, 22, 29), (21, 20, 27, 28), (19, 18, 25, 26), (17, 16, 23, 24), (25, 24, 31, 32), (23, 1, 30), (37, 29, 36), (28, 27, 34, 35), (26, 25, 32, 33), (24, 23, 30, 31), (29, 28, 35, 36), (27, 26, 33, 34), (37, 36, 44), (35, 34, 42, 43), (33, 32, 40, 41), (31, 30, 38, 39), (36, 35, 43, 44), (34, 33, 41, 42), (32, 31, 39, 40), (30, 1, 38), (39, 38, 45, 46), (44, 43, 50, 51), (42, 41, 48, 49), (40, 39, 46, 47), (38, 1, 45), (37, 44, 51), (43, 42, 49, 50), (41, 40, 47, 48), (51, 50, 56, 57), (49, 48, 54, 55), (47, 46, 52, 53), (45, 1, 0), (37, 51, 57), (50, 49, 55, 56), (48, 47, 53, 54), (46, 45, 0, 52)])
me_sphere.use_remesh_preserve_volume = False
me_sphere.use_remesh_preserve_attributes = False
me_sphere.use_mirror_vertex_groups = False
me_sphere.update()
me_circle = bpy.data.meshes.new('Circle')
me_circle.from_pydata([(-1.187e-07, 1.671, -1.187e-07), (-1.187e-07, -1.0, -4.446e-07), (-1.341e-07, -0.9808, -0.1951), (-1.49e-07, -0.9239, -0.3827), (-1.192e-07, -0.8315, -0.5556), (-1.788e-07, -0.7071, -0.7071), (-1.788e-07, -0.5556, -0.8315), (-1.788e-07, -0.3827, -0.9239), (-1.788e-07, -0.1951, -0.9808), (-1.192e-07, 9.656e-07, -1.0), (-1.788e-07, 0.1951, -0.9808), (-1.788e-07, 0.3827, -0.9239), (-1.788e-07, 0.5556, -0.8315), (-1.788e-07, 0.7071, -0.7071), (-1.192e-07, 0.8315, -0.5556), (-1.49e-07, 0.9239, -0.3827), (-1.341e-07, 1.367, -0.2059), (-1.341e-07, 1.367, -0.3633), (-1.442e-07, 1.0, -0.2059)], [(0, 17), (16, 17), (2, 1), (3, 2), (4, 3), (5, 4), (6, 5), (7, 6), (8, 7), (9, 8), (10, 9), (11, 10), (12, 11), (13, 12), (14, 13), (15, 14), (18, 15), (16, 18)], [])
me_circle.use_remesh_preserve_volume = False
me_circle.use_remesh_preserve_attributes = False
me_circle.use_mirror_vertex_groups = False
me_circle.update()
arm_armature = bpy.data.armatures.new('Armature')  # bones are not reproduced

# ---- objects
ob_lamp_001 = bpy.data.objects.new('Lamp.001', light_lamp_001)
ob_armature = bpy.data.objects.new('Armature', arm_armature)
ob_body_001 = bpy.data.objects.new('Body.001', me_cube_001)
ob_cube = bpy.data.objects.new('Cube', me_cube)
ob_lamp = bpy.data.objects.new('Lamp', light_lamp)
ob_kneeshape = bpy.data.objects.new('KneeShape', me_sphere)
ob_pivotshape = bpy.data.objects.new('PivotShape', me_circle)
ob_camera = bpy.data.objects.new('Camera', cam_camera_001)

# ---- transforms, parenting, visibility, modifiers, constraints
ob_lamp_001.location = (1.465, -2.406, 3.672)
ob_lamp_001.rotation_euler = (0.6503, 0.05522, 1.866)
ob_lamp_001.lock_rotations_4d = False
ob_lamp_001.empty_display_type = 'ARROWS'
ob_lamp_001.color = (0.0, 0.0, 0.0, 0.0)
ob_lamp_001.lineart.crease_threshold = 0.0
ob_armature.location = (0.0, 0.0, 0.0)
ob_armature.show_in_front = True
ob_armature.lineart.crease_threshold = 0.0
ob_body_001.parent = ob_armature
ob_body_001.location = (0.0, 0.0, 0.0)
ob_body_001.show_wire = True
ob_body_001.show_all_edges = True
ob_body_001.lineart.crease_threshold = 0.0
_vg = ob_body_001.vertex_groups.new(name='Spline')
for _i, _w in zip([56, 58, 60, 62, 64, 65, 66, 67, 160, 162, 164, 166, 168, 169, 170, 171, 173], [0.9999, 1.0, 0.9997, 0.9999, 0.8776, 0.9444, 0.9781, 0.9994, 1.0, 1.0, 0.9998, 0.9998, 0.9385, 0.9888, 0.9612, 0.911, 0.9999]): _vg.add([_i], _w, 'REPLACE')
_vg = ob_body_001.vertex_groups.new(name='Spline.001')
for _i, _w in zip([1, 3, 5, 7, 13, 15, 17, 19, 56, 57, 58, 59, 60, 61, 62, 63, 64, 65, 66, 67, 161, 163, 165, 167, 168, 169, 170, 171, 172], [0.0, 0.0, 0.0, 0.0, 0.0, 0.0, 0.0, 0.0, 0.0, 1.0, 0.0, 1.0, 0.0, 1.0, 0.0, 1.0, 1.0, 1.0, 1.0, 1.0, 1.0, 1.0, 1.0, 1.0, 1.0, 1.0, 1.0, 1.0, 1.0]): _vg.add([_i], _w, 'REPLACE')
_vg = ob_body_001.vertex_groups.new(name='Head')
_vg.add([48, 49, 50, 51, 52, 53, 54, 55, 148, 149, 150, 151, 152, 153, 154, 155, 156, 157, 158, 159, 174, 175, 176, 177, 178, 179], 1.0, 'REPLACE')
_vg = ob_body_001.vertex_groups.new(name='Arm.001_L')
for _i, _w in zip([25, 27, 29, 31, 32, 33, 34, 35, 109, 110, 111, 113, 114, 116, 117, 119, 120, 121, 122, 123, 124, 125, 126, 127, 190, 191, 192, 193, 194, 196, 197, 198, 199], [0.9848, 0.9844, 0.9846, 0.9851, 0.5, 0.5, 0.5, 0.5, 0.7424, 0.9846, 0.25, 0.9848, 0.25, 0.9848, 0.25, 0.9847, 0.25, 0.7422, 0.7426, 0.7423, 0.5, 0.5, 0.5, 0.5, 0.25, 0.25, 0.25, 0.25, 0.9847, 0.7424, 0.7424, 0.7424, 0.7423]): _vg.add([_i], _w, 'REPLACE')
_vg = ob_body_001.vertex_groups.new(name='Arm.002_L')
for _i, _w in zip([24, 26, 28, 30, 32, 33, 34, 35, 108, 109, 111, 112, 114, 115, 117, 118, 120, 121, 122, 123, 124, 125, 126, 127, 190, 191, 192, 193, 195, 196, 197, 198, 199], [0.981, 0.9816, 0.9819, 0.9811, 0.5, 0.5, 0.5, 0.5, 0.9813, 0.25, 0.7408, 0.9813, 0.7405, 0.9815, 0.7409, 0.9814, 0.7405, 0.25, 0.25, 0.25, 0.5, 0.5, 0.5, 0.5, 0.7406, 0.7407, 0.7407, 0.7407, 0.9814, 0.25, 0.25, 0.25, 0.25]): _vg.add([_i], _w, 'REPLACE')
_vg = ob_body_001.vertex_groups.new(name='Arm.001_R')
for _i, _w in zip([37, 39, 41, 43, 44, 45, 46, 47, 129, 130, 131, 133, 134, 136, 137, 139, 140, 141, 142, 143, 144, 145, 146, 147, 180, 181, 182, 183, 184, 186, 187, 188, 189], [0.9848, 0.9844, 0.9846, 0.9851, 0.5, 0.5, 0.5, 0.5, 0.7424, 0.9846, 0.25, 0.9848, 0.25, 0.9848, 0.25, 0.9847, 0.25, 0.7422, 0.7426, 0.7423, 0.5, 0.5, 0.5, 0.5, 0.25, 0.25, 0.25, 0.25, 0.9847, 0.7424, 0.7424, 0.7424, 0.7423]): _vg.add([_i], _w, 'REPLACE')
_vg = ob_body_001.vertex_groups.new(name='Arm.002_R')
for _i, _w in zip([36, 38, 40, 42, 44, 45, 46, 47, 128, 129, 131, 132, 134, 135, 137, 138, 140, 141, 142, 143, 144, 145, 146, 147, 180, 181, 182, 183, 185, 186, 187, 188, 189], [0.981, 0.9816, 0.9819, 0.9811, 0.5, 0.5, 0.5, 0.5, 0.9813, 0.25, 0.7408, 0.9813, 0.7405, 0.9815, 0.7409, 0.9814, 0.7405, 0.25, 0.25, 0.25, 0.5, 0.5, 0.5, 0.5, 0.7406, 0.7407, 0.7407, 0.7407, 0.9814, 0.25, 0.25, 0.25, 0.25]): _vg.add([_i], _w, 'REPLACE')
_vg = ob_body_001.vertex_groups.new(name='Leg_L')
for _i, _w in zip([0, 2, 8, 9, 13, 15, 17, 19, 20, 21, 22, 23, 89, 90, 91, 93, 94, 96, 97, 99, 100, 101, 102, 103, 104, 105, 106, 107, 200, 201, 202, 203, 204, 206, 207, 208, 209], [0.0, 0.0, 0.0, 0.0, 0.9902, 0.9903, 0.9904, 0.9903, 0.5, 0.5, 0.5, 0.5, 0.7451, 0.9903, 0.25, 0.9903, 0.25, 0.9903, 0.25, 0.9903, 0.25, 0.7452, 0.7451, 0.7452, 0.5, 0.5, 0.5, 0.5, 0.25, 0.25, 0.25, 0.25, 0.9903, 0.7451, 0.7452, 0.7451, 0.7451]): _vg.add([_i], _w, 'REPLACE')
_vg = ob_body_001.vertex_groups.new(name='Leg.001_L')
for _i, _w in zip([0, 2, 4, 6, 8, 9, 10, 11, 12, 14, 16, 18, 20, 21, 22, 23, 68, 69, 71, 72, 74, 75, 77, 78, 80, 81, 82, 83, 84, 85, 86, 87, 88, 89, 91, 92, 94, 95, 97, 98, 100, 101, 102, 103, 104, 105, 106, 107, 200, 201, 202, 203, 205, 206, 207, 208, 209, 210, 211, 212, 213, 215, 216, 217, 218, 219], [0.0, 0.0, 0.0, 0.0, 0.0, 0.0, 0.0, 0.0, 0.9916, 0.991, 0.9911, 0.9916, 0.5, 0.5, 0.5, 0.5, 0.0, 0.0, 0.0, 0.0, 0.0, 0.0, 0.0, 0.0, 0.0, 0.0, 0.0, 0.0, 0.0, 0.0, 0.0, 0.0, 0.9913, 0.25, 0.7455, 0.9913, 0.7458, 0.9914, 0.7455, 0.9913, 0.7458, 0.25, 0.25, 0.25, 0.5, 0.5, 0.5, 0.5, 0.7456, 0.7457, 0.7457, 0.7457, 0.9913, 0.25, 0.25, 0.25, 0.25, 0.0, 0.0, 0.0, 0.0, 0.0, 0.0, 0.0, 0.0, 0.0]): _vg.add([_i], _w, 'REPLACE')
_vg = ob_body_001.vertex_groups.new(name='Leg_R')
for _i, _w in zip([1, 2, 3, 5, 7, 8, 9, 10, 11, 12, 14, 16, 18, 20, 21, 22, 24, 26, 28, 30, 69, 70, 71, 72, 73, 74, 76, 77, 79, 80, 81, 82, 83, 84, 85, 86, 87, 88, 91, 92, 94, 95, 98, 100, 101, 102, 105, 106, 107, 108, 112, 115, 118, 195, 200, 201, 202, 205, 207, 208, 209, 210, 211, 212, 213, 214, 216, 217, 218, 219], [0.9902, 0.0, 0.9903, 0.9904, 0.9903, 0.5, 0.5, 0.5, 0.5, 0.0, 0.0, 0.0, 0.0, 0.0, 0.0, 0.0, 0.0, 0.0, 0.0, 0.0, 0.7451, 0.9903, 0.25, 0.0, 0.9903, 0.25, 0.9903, 0.25, 0.9903, 0.25, 0.7452, 0.7451, 0.7452, 0.5, 0.5, 0.5, 0.5, 0.0, 0.0, 0.0, 0.0, 0.0, 0.0, 0.0, 0.0, 0.0, 0.0, 0.0, 0.0, 0.0, 0.0, 0.0, 0.0, 0.0, 0.0, 0.0, 0.0, 0.0, 0.0, 0.0, 0.0, 0.25, 0.25, 0.25, 0.25, 0.9903, 0.7451, 0.7452, 0.7451, 0.7451]): _vg.add([_i], _w, 'REPLACE')
_vg = ob_body_001.vertex_groups.new(name='Leg.001_R')
for _i, _w in zip([0, 2, 4, 6, 8, 9, 10, 11, 14, 16, 20, 21, 22, 23, 24, 26, 28, 30, 60, 68, 69, 71, 72, 74, 75, 77, 78, 80, 81, 82, 83, 84, 85, 86, 87, 88, 89, 91, 92, 94, 95, 97, 98, 100, 101, 102, 103, 104, 105, 106, 107, 108, 112, 115, 118, 164, 195, 200, 201, 202, 203, 205, 206, 207, 208, 209, 210, 211, 212, 213, 215, 216, 217, 218, 219], [0.9916, 0.991, 0.9911, 0.9916, 0.5, 0.5, 0.5, 0.5, 0.003308, 0.0, 0.0, 0.0, 0.0, 0.0, 0.0, 0.0, 0.0, 0.0, 0.0, 0.9913, 0.25, 0.7455, 0.9913, 0.7458, 0.9914, 0.7455, 0.9913, 0.7458, 0.25, 0.25, 0.25, 0.5, 0.5, 0.5, 0.5, 0.001654, 0.0, 0.0, 0.001654, 0.0, 0.0, 0.0, 0.0, 0.0, 0.0, 0.0, 0.0, 0.0, 0.0, 0.0, 0.0, 0.0, 0.0, 0.0, 0.0, 0.0, 0.0, 0.0, 0.0, 0.0, 0.0, 0.000827, 0.0, 0.0, 0.0, 0.0, 0.7456, 0.7457, 0.7457, 0.7457, 0.9913, 0.25, 0.25, 0.25, 0.25]): _vg.add([_i], _w, 'REPLACE')
_vg = ob_body_001.vertex_groups.new(name='Pivot')
for _i, _w in zip([0, 1, 2, 3, 4, 5, 8, 9, 11, 12, 13, 14, 15, 16, 17, 20, 21, 23, 24, 25, 29, 32, 33, 34, 35, 36, 38, 40, 50, 52, 53, 55, 56, 59, 60, 61, 66, 67], [0.0, 0.0, 0.0, 0.0, 0.0, 0.0, 0.0, 0.0, 0.0, 0.0, 0.0, 0.0, 0.0, 0.0, 0.0, 0.0, 0.0, 0.0, 0.0, 0.0, 0.0, 0.0, 0.0, 0.0, 0.0, 0.0, 0.0, 0.0, 0.0, 0.0, 0.0, 0.0, 0.0, 0.0, 0.0, 0.0, 0.0, 0.0]): _vg.add([_i], _w, 'REPLACE')
_vg = ob_body_001.vertex_groups.new(name='IKBone.001_L')
for _i, _w in zip([12, 13, 15, 16, 17, 20, 23, 24, 28, 32, 34, 35, 62, 66], [0.0, 0.0, 0.0, 0.0, 0.0, 0.0, 0.0, 0.0, 0.0, 0.0, 0.0, 0.0, 0.0, 0.0]): _vg.add([_i], _w, 'REPLACE')
_vg = ob_body_001.vertex_groups.new(name='IKBone.001_R')
for _i, _w in zip([0, 1, 3, 4, 5, 8, 11, 36, 38, 52, 56, 59], [0.0, 0.0, 0.0, 0.0, 0.0, 0.0, 0.0, 0.0, 0.0, 0.0, 0.0, 0.0]): _vg.add([_i], _w, 'REPLACE')
_vg = ob_body_001.vertex_groups.new(name='IKKneeBone.001_L')
for _i, _w in zip([7, 8, 9, 19, 62, 69, 81, 87, 93, 96, 210, 219], [0.0, 0.0, 0.0, 0.0, 0.0, 0.0, 0.0, 0.0, 0.0, 0.0, 0.0, 0.0]): _vg.add([_i], _w, 'REPLACE')
_vg = ob_body_001.vertex_groups.new(name='IKKneeBone.001_R')
for _i, _w in zip([73, 164], [0.0, 0.0]): _vg.add([_i], _w, 'REPLACE')
_vg = ob_body_001.vertex_groups.new(name='Hand_R')
for _i, _w in zip([57, 59, 152, 158, 161, 163, 167, 172, 175], [0.0, 0.0, 0.0, 0.0, 0.0, 0.0, 0.0, 0.0, 0.0]): _vg.add([_i], _w, 'REPLACE')
_vg = ob_body_001.vertex_groups.new(name='Hand_L')
_m = ob_body_001.modifiers.new('Armature', 'ARMATURE')
_m.object = ob_armature
ob_cube.parent = ob_armature
ob_cube.location = (-0.235, 0.0, 1.287)
ob_cube.rotation_euler = (3.142, -0.0, 0.0)
ob_cube.lineart.crease_threshold = 0.0
ob_lamp.location = (-1.979, -3.184, 2.822)
ob_lamp.rotation_euler = (0.6503, 0.05522, 1.866)
ob_lamp.lock_rotations_4d = False
ob_lamp.empty_display_type = 'ARROWS'
ob_lamp.color = (0.0, 0.0, 0.0, 0.0)
ob_lamp.lineart.crease_threshold = 0.0
ob_kneeshape.location = (0.0, 0.0, 0.0)
ob_kneeshape.lineart.crease_threshold = 0.0
ob_pivotshape.location = (0.0, 0.0, 0.0)
ob_pivotshape.lineart.crease_threshold = 0.0
_m = ob_pivotshape.modifiers.new('Mirror', 'MIRROR')
_m.use_axis = (False, False, True)
ob_camera.location = (0.1167, -5.746, 1.587)
ob_camera.rotation_euler = (1.457, -4.273e-06, 0.03921)
ob_camera.lineart.crease_threshold = 0.0

# ---- collection membership
col_collection_1.objects.link(ob_lamp_001)
col_collection_1.objects.link(ob_armature)
col_collection_1.objects.link(ob_body_001)
col_collection_1.objects.link(ob_cube)
col_collection_1.objects.link(ob_lamp)
col_collection_2.objects.link(ob_kneeshape)
col_collection_2.objects.link(ob_pivotshape)
col_collection_20.objects.link(ob_camera)

# ---- scene / render settings (as saved in the file)
scene.camera = ob_camera
scene.frame_start = 0; scene.frame_end = 17; scene.frame_set(1)
scene.render.engine = 'BLENDER_EEVEE_NEXT'
scene.render.resolution_percentage = 50
scene.render.dither_intensity = 0.0
scene.cycles.use_denoising = False
scene.cycles.samples = 128
scene.cycles.sampling_pattern = 'TABULATED_SOBOL'
scene.cycles.light_sampling_threshold = 0.0
scene.cycles.use_adaptive_sampling = False
scene.cycles.use_light_tree = False
scene.cycles.blur_glossy = 0.0
scene.cycles.sample_clamp_indirect = 0.0
scene.view_settings.view_transform = 'Standard'
bpy.context.view_layer.update()

